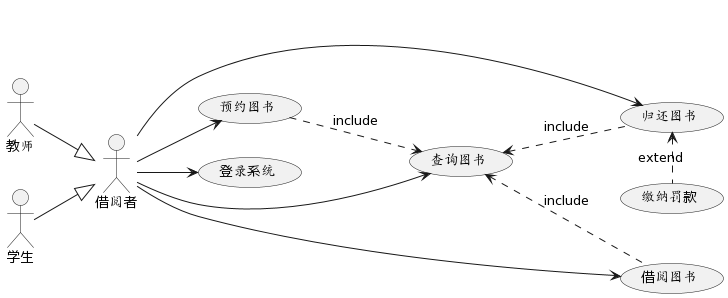

The diagram above was rendered by PlantUML. Its source (embedded in the PNG):
@startuml
left to right direction
skinparam packageStyle rectangle
actor 借阅者 as Borrower
actor 教师 as Teacher
actor 学生 as Student

Teacher --|> Borrower
Student --|> Borrower

(登录系统) as (UC1)
(查询图书) as (UC2)
(借阅图书) as (UC3)
(归还图书) as (UC4)
(预约图书) as (UC5)
(缴纳罚款) as (UC6)

Borrower --> (UC1)
Borrower --> (UC2)
Borrower --> (UC3)
Borrower --> (UC4)
Borrower --> (UC5)
(UC3) -up.> (UC2) : include
(UC4) -up.> (UC2) : include
(UC5) -down.> (UC2) : include
(UC4) <. (UC6) : extend
@enduml